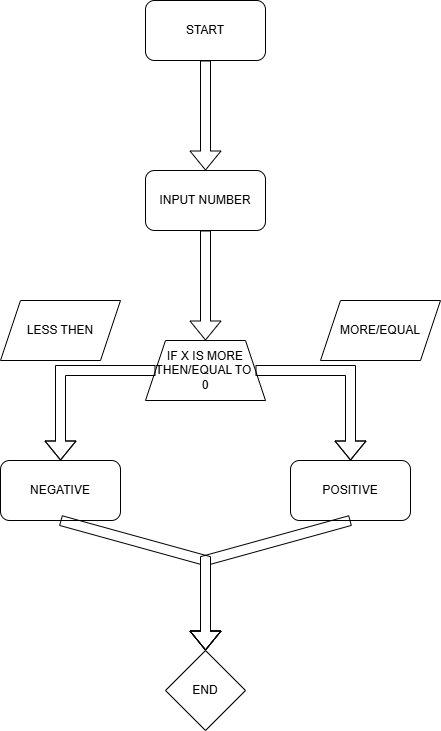

The diagram above was exported from draw.io. Its source (the exported page's mxGraphModel, read from the mxfile embedded in the PNG):
<mxGraphModel dx="1426" dy="737" grid="1" gridSize="10" guides="1" tooltips="1" connect="1" arrows="1" fold="1" page="1" pageScale="1" pageWidth="850" pageHeight="1100" math="0" shadow="0">
  <root>
    <mxCell id="0" />
    <mxCell id="1" parent="0" />
    <mxCell id="pXzy6RJXvciatTsyd4L0-1" value="START" style="rounded=1;whiteSpace=wrap;html=1;" vertex="1" parent="1">
      <mxGeometry x="365" y="60" width="120" height="60" as="geometry" />
    </mxCell>
    <mxCell id="pXzy6RJXvciatTsyd4L0-2" value="" style="shape=flexArrow;endArrow=classic;html=1;rounded=0;" edge="1" parent="1">
      <mxGeometry width="50" height="50" relative="1" as="geometry">
        <mxPoint x="425" y="120" as="sourcePoint" />
        <mxPoint x="425" y="230" as="targetPoint" />
      </mxGeometry>
    </mxCell>
    <mxCell id="pXzy6RJXvciatTsyd4L0-3" value="INPUT NUMBER" style="rounded=1;whiteSpace=wrap;html=1;" vertex="1" parent="1">
      <mxGeometry x="365" y="230" width="120" height="60" as="geometry" />
    </mxCell>
    <mxCell id="pXzy6RJXvciatTsyd4L0-4" value="" style="shape=flexArrow;endArrow=classic;html=1;rounded=0;" edge="1" parent="1">
      <mxGeometry width="50" height="50" relative="1" as="geometry">
        <mxPoint x="425" y="290" as="sourcePoint" />
        <mxPoint x="425" y="400" as="targetPoint" />
      </mxGeometry>
    </mxCell>
    <mxCell id="pXzy6RJXvciatTsyd4L0-5" value="IF X IS MORE&lt;div&gt;THEN/EQUAL TO&amp;nbsp;&lt;/div&gt;&lt;div&gt;0&lt;/div&gt;" style="shape=trapezoid;perimeter=trapezoidPerimeter;whiteSpace=wrap;html=1;fixedSize=1;" vertex="1" parent="1">
      <mxGeometry x="365" y="400" width="120" height="60" as="geometry" />
    </mxCell>
    <mxCell id="pXzy6RJXvciatTsyd4L0-6" value="" style="shape=flexArrow;endArrow=classic;html=1;rounded=0;exitX=1;exitY=0.5;exitDx=0;exitDy=0;" edge="1" parent="1" source="pXzy6RJXvciatTsyd4L0-5">
      <mxGeometry width="50" height="50" relative="1" as="geometry">
        <mxPoint x="530" y="420" as="sourcePoint" />
        <mxPoint x="570" y="520" as="targetPoint" />
        <Array as="points">
          <mxPoint x="570" y="430" />
        </Array>
      </mxGeometry>
    </mxCell>
    <mxCell id="pXzy6RJXvciatTsyd4L0-7" value="" style="shape=flexArrow;endArrow=classic;html=1;rounded=0;exitX=0;exitY=0.5;exitDx=0;exitDy=0;" edge="1" parent="1" source="pXzy6RJXvciatTsyd4L0-5">
      <mxGeometry width="50" height="50" relative="1" as="geometry">
        <mxPoint x="410" y="420" as="sourcePoint" />
        <mxPoint x="280" y="520" as="targetPoint" />
        <Array as="points">
          <mxPoint x="280" y="430" />
        </Array>
      </mxGeometry>
    </mxCell>
    <mxCell id="pXzy6RJXvciatTsyd4L0-8" value="POSITIVE" style="rounded=1;whiteSpace=wrap;html=1;" vertex="1" parent="1">
      <mxGeometry x="510" y="520" width="120" height="60" as="geometry" />
    </mxCell>
    <mxCell id="pXzy6RJXvciatTsyd4L0-9" value="NEGATIVE" style="rounded=1;whiteSpace=wrap;html=1;" vertex="1" parent="1">
      <mxGeometry x="220" y="520" width="120" height="60" as="geometry" />
    </mxCell>
    <mxCell id="pXzy6RJXvciatTsyd4L0-10" value="MORE/EQUAL" style="shape=parallelogram;perimeter=parallelogramPerimeter;whiteSpace=wrap;html=1;fixedSize=1;" vertex="1" parent="1">
      <mxGeometry x="540" y="360" width="120" height="60" as="geometry" />
    </mxCell>
    <mxCell id="pXzy6RJXvciatTsyd4L0-11" value="LESS THEN" style="shape=parallelogram;perimeter=parallelogramPerimeter;whiteSpace=wrap;html=1;fixedSize=1;" vertex="1" parent="1">
      <mxGeometry x="220" y="360" width="120" height="60" as="geometry" />
    </mxCell>
    <mxCell id="pXzy6RJXvciatTsyd4L0-13" value="" style="shape=flexArrow;endArrow=classic;html=1;rounded=0;exitX=0.5;exitY=1;exitDx=0;exitDy=0;" edge="1" parent="1" source="pXzy6RJXvciatTsyd4L0-8">
      <mxGeometry width="50" height="50" relative="1" as="geometry">
        <mxPoint x="510" y="580" as="sourcePoint" />
        <mxPoint x="425" y="710" as="targetPoint" />
        <Array as="points">
          <mxPoint x="425" y="620" />
        </Array>
      </mxGeometry>
    </mxCell>
    <mxCell id="pXzy6RJXvciatTsyd4L0-14" value="" style="shape=flexArrow;endArrow=classic;html=1;rounded=0;exitX=0.5;exitY=1;exitDx=0;exitDy=0;" edge="1" parent="1" source="pXzy6RJXvciatTsyd4L0-9">
      <mxGeometry width="50" height="50" relative="1" as="geometry">
        <mxPoint x="330" y="620" as="sourcePoint" />
        <mxPoint x="425" y="710" as="targetPoint" />
        <Array as="points">
          <mxPoint x="425" y="620" />
        </Array>
      </mxGeometry>
    </mxCell>
    <mxCell id="pXzy6RJXvciatTsyd4L0-15" value="END" style="rhombus;whiteSpace=wrap;html=1;" vertex="1" parent="1">
      <mxGeometry x="385" y="710" width="80" height="80" as="geometry" />
    </mxCell>
  </root>
</mxGraphModel>